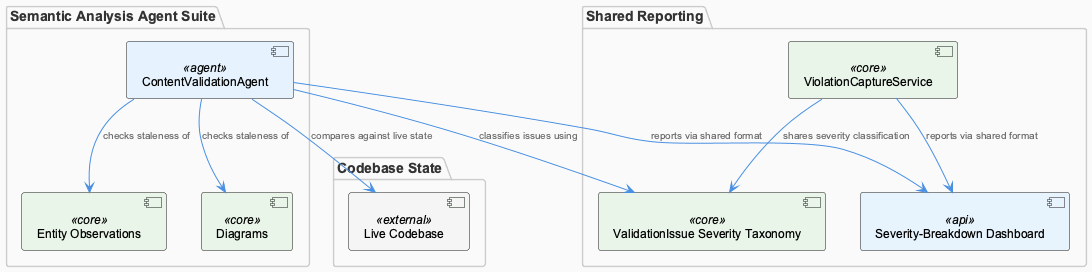

The diagram above was rendered by PlantUML. Its source (embedded in the PNG):
@startuml
!include /Users/Q284340/Agentic/coding/docs/puml/_standard-style.puml

package "Semantic Analysis Agent Suite" {
  component "ContentValidationAgent" as cva <<agent>>
  component "Entity Observations" as obs <<core>>
  component "Diagrams" as diagrams <<core>>
}

package "Codebase State" {
  component "Live Codebase" as codebase <<external>>
}

package "Shared Reporting" {
  component "ValidationIssue Severity Taxonomy" as taxonomy <<core>>
  component "ViolationCaptureService" as vcs <<core>>
  component "Severity-Breakdown Dashboard" as dashboard <<api>>
}

cva --> obs : "checks staleness of"
cva --> diagrams : "checks staleness of"
cva --> codebase : "compares against live state"
cva --> taxonomy : "classifies issues using"
vcs --> taxonomy : "shares severity classification"
cva --> dashboard : "reports via shared format"
vcs --> dashboard : "reports via shared format"

@enduml